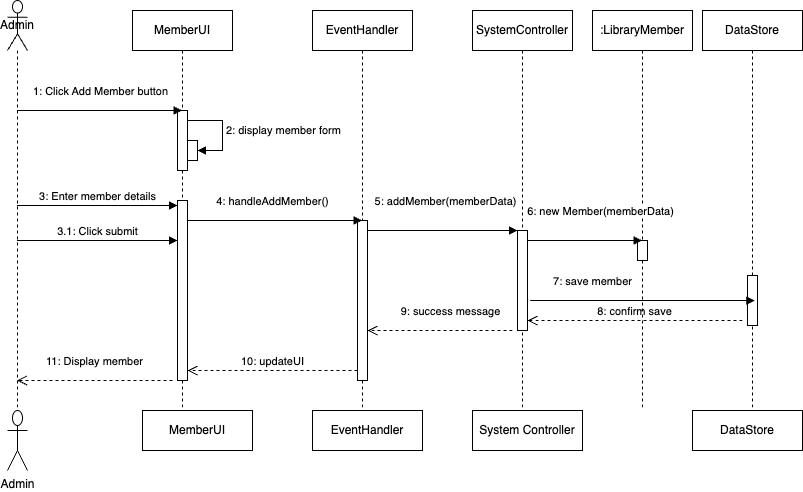

The diagram above was exported from draw.io. Its source (the exported page's mxGraphModel, read from the mxfile embedded in the PNG):
<mxGraphModel dx="1266" dy="684" grid="1" gridSize="10" guides="1" tooltips="1" connect="1" arrows="1" fold="1" page="1" pageScale="1" pageWidth="850" pageHeight="1100" math="0" shadow="0">
  <root>
    <mxCell id="0" />
    <mxCell id="1" parent="0" />
    <mxCell id="kGyCkoN9mP45NYTIbcXy-2" value="Admin" style="shape=umlActor;verticalLabelPosition=bottom;verticalAlign=top;html=1;outlineConnect=0;" parent="1" vertex="1">
      <mxGeometry x="55" y="480" width="20" height="60" as="geometry" />
    </mxCell>
    <mxCell id="kGyCkoN9mP45NYTIbcXy-3" value="Admin" style="shape=umlLifeline;perimeter=lifelinePerimeter;whiteSpace=wrap;html=1;container=1;dropTarget=0;collapsible=0;recursiveResize=0;outlineConnect=0;portConstraint=eastwest;newEdgeStyle={&quot;curved&quot;:0,&quot;rounded&quot;:0};participant=umlActor;size=50;" parent="1" vertex="1">
      <mxGeometry x="55" y="70" width="20" height="410" as="geometry" />
    </mxCell>
    <mxCell id="kGyCkoN9mP45NYTIbcXy-4" value="MemberUI" style="shape=umlLifeline;perimeter=lifelinePerimeter;whiteSpace=wrap;html=1;container=1;dropTarget=0;collapsible=0;recursiveResize=0;outlineConnect=0;portConstraint=eastwest;newEdgeStyle={&quot;curved&quot;:0,&quot;rounded&quot;:0};" parent="1" vertex="1">
      <mxGeometry x="180" y="80" width="100" height="400" as="geometry" />
    </mxCell>
    <mxCell id="kGyCkoN9mP45NYTIbcXy-5" value="" style="html=1;points=[[0,0,0,0,5],[0,1,0,0,-5],[1,0,0,0,5],[1,1,0,0,-5]];perimeter=orthogonalPerimeter;outlineConnect=0;targetShapes=umlLifeline;portConstraint=eastwest;newEdgeStyle={&quot;curved&quot;:0,&quot;rounded&quot;:0};" parent="kGyCkoN9mP45NYTIbcXy-4" vertex="1">
      <mxGeometry x="45" y="100" width="10" height="60" as="geometry" />
    </mxCell>
    <mxCell id="kGyCkoN9mP45NYTIbcXy-6" value="" style="html=1;points=[[0,0,0,0,5],[0,1,0,0,-5],[1,0,0,0,5],[1,1,0,0,-5]];perimeter=orthogonalPerimeter;outlineConnect=0;targetShapes=umlLifeline;portConstraint=eastwest;newEdgeStyle={&quot;curved&quot;:0,&quot;rounded&quot;:0};" parent="kGyCkoN9mP45NYTIbcXy-4" vertex="1">
      <mxGeometry x="45" y="190" width="10" height="180" as="geometry" />
    </mxCell>
    <mxCell id="kGyCkoN9mP45NYTIbcXy-18" value="" style="html=1;points=[[0,0,0,0,5],[0,1,0,0,-5],[1,0,0,0,5],[1,1,0,0,-5]];perimeter=orthogonalPerimeter;outlineConnect=0;targetShapes=umlLifeline;portConstraint=eastwest;newEdgeStyle={&quot;curved&quot;:0,&quot;rounded&quot;:0};" parent="kGyCkoN9mP45NYTIbcXy-4" vertex="1">
      <mxGeometry x="55" y="130" width="10" height="20" as="geometry" />
    </mxCell>
    <mxCell id="kGyCkoN9mP45NYTIbcXy-19" value="2: display member form" style="html=1;align=left;spacingLeft=2;endArrow=block;rounded=0;edgeStyle=orthogonalEdgeStyle;curved=0;rounded=0;" parent="kGyCkoN9mP45NYTIbcXy-4" source="kGyCkoN9mP45NYTIbcXy-5" target="kGyCkoN9mP45NYTIbcXy-18" edge="1">
      <mxGeometry relative="1" as="geometry">
        <mxPoint x="60" y="110" as="sourcePoint" />
        <Array as="points">
          <mxPoint x="90" y="110" />
          <mxPoint x="90" y="140" />
        </Array>
      </mxGeometry>
    </mxCell>
    <mxCell id="kGyCkoN9mP45NYTIbcXy-7" value="1: Click Add Member button" style="html=1;verticalAlign=bottom;endArrow=block;curved=0;rounded=0;" parent="1" source="kGyCkoN9mP45NYTIbcXy-3" target="kGyCkoN9mP45NYTIbcXy-4" edge="1">
      <mxGeometry y="10" width="80" relative="1" as="geometry">
        <mxPoint x="70" y="190" as="sourcePoint" />
        <mxPoint x="150" y="190" as="targetPoint" />
        <Array as="points">
          <mxPoint x="150" y="180" />
        </Array>
        <mxPoint as="offset" />
      </mxGeometry>
    </mxCell>
    <mxCell id="kGyCkoN9mP45NYTIbcXy-8" value="3: Enter member details" style="html=1;verticalAlign=bottom;endArrow=block;curved=0;rounded=0;entryX=0;entryY=0;entryDx=0;entryDy=5;entryPerimeter=0;" parent="1" source="kGyCkoN9mP45NYTIbcXy-3" target="kGyCkoN9mP45NYTIbcXy-6" edge="1">
      <mxGeometry width="80" relative="1" as="geometry">
        <mxPoint x="120" y="270" as="sourcePoint" />
        <mxPoint x="230" y="275" as="targetPoint" />
      </mxGeometry>
    </mxCell>
    <mxCell id="kGyCkoN9mP45NYTIbcXy-9" value="3.1: Click submit" style="html=1;verticalAlign=bottom;endArrow=block;curved=0;rounded=0;" parent="1" source="kGyCkoN9mP45NYTIbcXy-3" target="kGyCkoN9mP45NYTIbcXy-6" edge="1">
      <mxGeometry width="80" relative="1" as="geometry">
        <mxPoint x="70" y="300" as="sourcePoint" />
        <mxPoint x="219.5" y="300" as="targetPoint" />
        <Array as="points">
          <mxPoint x="140" y="310" />
        </Array>
      </mxGeometry>
    </mxCell>
    <mxCell id="kGyCkoN9mP45NYTIbcXy-10" value="11: Display member" style="html=1;verticalAlign=bottom;endArrow=open;dashed=1;endSize=8;curved=0;rounded=0;" parent="1" target="kGyCkoN9mP45NYTIbcXy-3" edge="1">
      <mxGeometry y="-10" relative="1" as="geometry">
        <mxPoint x="220" y="450" as="sourcePoint" />
        <mxPoint x="140" y="450" as="targetPoint" />
        <Array as="points">
          <mxPoint x="190" y="450" />
        </Array>
        <mxPoint as="offset" />
      </mxGeometry>
    </mxCell>
    <mxCell id="kGyCkoN9mP45NYTIbcXy-11" value="EventHandler" style="shape=umlLifeline;perimeter=lifelinePerimeter;whiteSpace=wrap;html=1;container=1;dropTarget=0;collapsible=0;recursiveResize=0;outlineConnect=0;portConstraint=eastwest;newEdgeStyle={&quot;curved&quot;:0,&quot;rounded&quot;:0};" parent="1" vertex="1">
      <mxGeometry x="360" y="80" width="100" height="400" as="geometry" />
    </mxCell>
    <mxCell id="kGyCkoN9mP45NYTIbcXy-14" value="" style="html=1;points=[[0,0,0,0,5],[0,1,0,0,-5],[1,0,0,0,5],[1,1,0,0,-5]];perimeter=orthogonalPerimeter;outlineConnect=0;targetShapes=umlLifeline;portConstraint=eastwest;newEdgeStyle={&quot;curved&quot;:0,&quot;rounded&quot;:0};" parent="kGyCkoN9mP45NYTIbcXy-11" vertex="1">
      <mxGeometry x="45" y="210" width="10" height="160" as="geometry" />
    </mxCell>
    <mxCell id="kGyCkoN9mP45NYTIbcXy-12" value="SystemController" style="shape=umlLifeline;perimeter=lifelinePerimeter;whiteSpace=wrap;html=1;container=1;dropTarget=0;collapsible=0;recursiveResize=0;outlineConnect=0;portConstraint=eastwest;newEdgeStyle={&quot;curved&quot;:0,&quot;rounded&quot;:0};" parent="1" vertex="1">
      <mxGeometry x="520" y="80" width="100" height="400" as="geometry" />
    </mxCell>
    <mxCell id="kGyCkoN9mP45NYTIbcXy-22" value="" style="html=1;points=[[0,0,0,0,5],[0,1,0,0,-5],[1,0,0,0,5],[1,1,0,0,-5]];perimeter=orthogonalPerimeter;outlineConnect=0;targetShapes=umlLifeline;portConstraint=eastwest;newEdgeStyle={&quot;curved&quot;:0,&quot;rounded&quot;:0};" parent="kGyCkoN9mP45NYTIbcXy-12" vertex="1">
      <mxGeometry x="45" y="220" width="10" height="100" as="geometry" />
    </mxCell>
    <mxCell id="kGyCkoN9mP45NYTIbcXy-13" value="DataStore" style="shape=umlLifeline;perimeter=lifelinePerimeter;whiteSpace=wrap;html=1;container=1;dropTarget=0;collapsible=0;recursiveResize=0;outlineConnect=0;portConstraint=eastwest;newEdgeStyle={&quot;curved&quot;:0,&quot;rounded&quot;:0};" parent="1" vertex="1">
      <mxGeometry x="750" y="80" width="100" height="400" as="geometry" />
    </mxCell>
    <mxCell id="kGyCkoN9mP45NYTIbcXy-24" value="" style="html=1;points=[[0,0,0,0,5],[0,1,0,0,-5],[1,0,0,0,5],[1,1,0,0,-5]];perimeter=orthogonalPerimeter;outlineConnect=0;targetShapes=umlLifeline;portConstraint=eastwest;newEdgeStyle={&quot;curved&quot;:0,&quot;rounded&quot;:0};" parent="kGyCkoN9mP45NYTIbcXy-13" vertex="1">
      <mxGeometry x="45" y="265" width="10" height="50" as="geometry" />
    </mxCell>
    <mxCell id="kGyCkoN9mP45NYTIbcXy-15" value="4: handleAddMember()" style="html=1;verticalAlign=bottom;endArrow=block;curved=0;rounded=0;" parent="1" source="kGyCkoN9mP45NYTIbcXy-6" edge="1">
      <mxGeometry x="-0.0258" y="10" width="80" relative="1" as="geometry">
        <mxPoint x="240" y="290" as="sourcePoint" />
        <mxPoint x="409.5" y="290" as="targetPoint" />
        <mxPoint as="offset" />
      </mxGeometry>
    </mxCell>
    <mxCell id="kGyCkoN9mP45NYTIbcXy-20" value="10: updateUI" style="html=1;verticalAlign=bottom;endArrow=open;dashed=1;endSize=8;curved=0;rounded=0;" parent="1" target="kGyCkoN9mP45NYTIbcXy-6" edge="1">
      <mxGeometry relative="1" as="geometry">
        <mxPoint x="405" y="440" as="sourcePoint" />
        <mxPoint x="240" y="440" as="targetPoint" />
      </mxGeometry>
    </mxCell>
    <mxCell id="kGyCkoN9mP45NYTIbcXy-21" value="5: addMember(memberData)" style="html=1;verticalAlign=bottom;endArrow=block;curved=0;rounded=0;" parent="1" edge="1">
      <mxGeometry x="0.0345" y="20" width="80" relative="1" as="geometry">
        <mxPoint x="415" y="300" as="sourcePoint" />
        <mxPoint x="565" y="300" as="targetPoint" />
        <mxPoint as="offset" />
      </mxGeometry>
    </mxCell>
    <mxCell id="kGyCkoN9mP45NYTIbcXy-23" value="9: success message" style="html=1;verticalAlign=bottom;endArrow=open;dashed=1;endSize=8;curved=0;rounded=0;" parent="1" target="kGyCkoN9mP45NYTIbcXy-14" edge="1">
      <mxGeometry x="-0.1515" y="-10" relative="1" as="geometry">
        <mxPoint x="560" y="400" as="sourcePoint" />
        <mxPoint x="420" y="400" as="targetPoint" />
        <mxPoint as="offset" />
      </mxGeometry>
    </mxCell>
    <mxCell id="kGyCkoN9mP45NYTIbcXy-25" value="7: save member" style="html=1;verticalAlign=bottom;endArrow=block;curved=0;rounded=0;" parent="1" edge="1">
      <mxGeometry x="-0.4454" y="10" width="80" relative="1" as="geometry">
        <mxPoint x="577.75" y="370" as="sourcePoint" />
        <mxPoint x="802.25" y="370" as="targetPoint" />
        <Array as="points">
          <mxPoint x="682.75" y="370" />
          <mxPoint x="742.75" y="370" />
        </Array>
        <mxPoint as="offset" />
      </mxGeometry>
    </mxCell>
    <mxCell id="kGyCkoN9mP45NYTIbcXy-26" value="8: confirm save" style="html=1;verticalAlign=bottom;endArrow=open;dashed=1;endSize=8;curved=0;rounded=0;" parent="1" edge="1">
      <mxGeometry relative="1" as="geometry">
        <mxPoint x="790" y="390" as="sourcePoint" />
        <mxPoint x="575" y="390" as="targetPoint" />
      </mxGeometry>
    </mxCell>
    <mxCell id="kGyCkoN9mP45NYTIbcXy-27" value="MemberUI" style="html=1;whiteSpace=wrap;" parent="1" vertex="1">
      <mxGeometry x="190" y="480" width="110" height="40" as="geometry" />
    </mxCell>
    <mxCell id="kGyCkoN9mP45NYTIbcXy-28" value="EventHandler" style="html=1;whiteSpace=wrap;" parent="1" vertex="1">
      <mxGeometry x="360" y="480" width="110" height="40" as="geometry" />
    </mxCell>
    <mxCell id="kGyCkoN9mP45NYTIbcXy-29" value="System Controller" style="html=1;whiteSpace=wrap;" parent="1" vertex="1">
      <mxGeometry x="520" y="480" width="110" height="40" as="geometry" />
    </mxCell>
    <mxCell id="kGyCkoN9mP45NYTIbcXy-30" value="DataStore" style="html=1;whiteSpace=wrap;" parent="1" vertex="1">
      <mxGeometry x="740" y="480" width="110" height="40" as="geometry" />
    </mxCell>
    <mxCell id="E4fjrPKGVjC7cxK06Y8M-1" value=":LibraryMember" style="shape=umlLifeline;perimeter=lifelinePerimeter;whiteSpace=wrap;html=1;container=1;dropTarget=0;collapsible=0;recursiveResize=0;outlineConnect=0;portConstraint=eastwest;newEdgeStyle={&quot;curved&quot;:0,&quot;rounded&quot;:0};" vertex="1" parent="1">
      <mxGeometry x="640" y="80" width="100" height="400" as="geometry" />
    </mxCell>
    <mxCell id="E4fjrPKGVjC7cxK06Y8M-2" value="" style="html=1;points=[[0,0,0,0,5],[0,1,0,0,-5],[1,0,0,0,5],[1,1,0,0,-5]];perimeter=orthogonalPerimeter;outlineConnect=0;targetShapes=umlLifeline;portConstraint=eastwest;newEdgeStyle={&quot;curved&quot;:0,&quot;rounded&quot;:0};" vertex="1" parent="E4fjrPKGVjC7cxK06Y8M-1">
      <mxGeometry x="45" y="230" width="10" height="20" as="geometry" />
    </mxCell>
    <mxCell id="E4fjrPKGVjC7cxK06Y8M-3" value="6: new Member(memberData)" style="html=1;verticalAlign=bottom;endArrow=block;curved=0;rounded=0;" edge="1" parent="1" source="kGyCkoN9mP45NYTIbcXy-22" target="E4fjrPKGVjC7cxK06Y8M-1">
      <mxGeometry x="0.2785" y="20" width="80" relative="1" as="geometry">
        <mxPoint x="580" y="310" as="sourcePoint" />
        <mxPoint x="660" y="310" as="targetPoint" />
        <Array as="points">
          <mxPoint x="640" y="310" />
        </Array>
        <mxPoint as="offset" />
      </mxGeometry>
    </mxCell>
  </root>
</mxGraphModel>